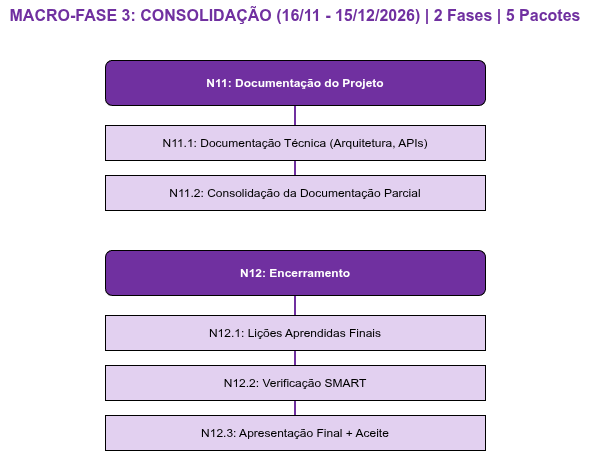

The diagram above was exported from draw.io. Its source (the exported page's mxGraphModel, read from the mxfile embedded in the PNG):
<mxGraphModel dx="2054" dy="847" grid="1" gridSize="10" guides="1" tooltips="1" connect="1" arrows="1" fold="1" page="1" pageScale="1" pageWidth="1200" pageHeight="700" math="0" shadow="0">
  <root>
    <mxCell id="0" />
    <mxCell id="1" parent="0" />
    <mxCell id="e_N11_N11.1" edge="1" parent="1" style="edgeStyle=orthogonalEdgeStyle;rounded=0;orthogonalLoop=1;jettySize=auto;html=1;strokeColor=#7030A0;strokeWidth=2;endArrow=none;endFill=0;" target="N11.1">
      <mxGeometry relative="1" as="geometry">
        <mxPoint x="390" y="130" as="sourcePoint" />
      </mxGeometry>
    </mxCell>
    <mxCell id="e_N11_N11.2" edge="1" parent="1" style="edgeStyle=orthogonalEdgeStyle;rounded=0;orthogonalLoop=1;jettySize=auto;html=1;strokeColor=#7030A0;strokeWidth=2;endArrow=none;endFill=0;" target="N11.2">
      <mxGeometry relative="1" as="geometry">
        <mxPoint x="390" y="130" as="sourcePoint" />
      </mxGeometry>
    </mxCell>
    <mxCell id="e_N12_N12.1" edge="1" parent="1" source="N12" style="edgeStyle=orthogonalEdgeStyle;rounded=0;orthogonalLoop=1;jettySize=auto;html=1;strokeColor=#7030A0;strokeWidth=2;endArrow=none;endFill=0;" target="N12.1">
      <mxGeometry relative="1" as="geometry" />
    </mxCell>
    <mxCell id="e_N12_N12.2" edge="1" parent="1" source="N12" style="edgeStyle=orthogonalEdgeStyle;rounded=0;orthogonalLoop=1;jettySize=auto;html=1;strokeColor=#7030A0;strokeWidth=2;endArrow=none;endFill=0;" target="N12.2">
      <mxGeometry relative="1" as="geometry" />
    </mxCell>
    <mxCell id="e_N12_N12.3" edge="1" parent="1" source="N12" style="edgeStyle=orthogonalEdgeStyle;rounded=0;orthogonalLoop=1;jettySize=auto;html=1;strokeColor=#7030A0;strokeWidth=2;endArrow=none;endFill=0;" target="N12.3">
      <mxGeometry relative="1" as="geometry" />
    </mxCell>
    <mxCell id="titulo" parent="1" style="text;html=1;strokeColor=none;fillColor=none;align=center;verticalAlign=middle;whiteSpace=wrap;rounded=0;fontSize=16;fontStyle=1;fontColor=#7030A0;" value="MACRO-FASE 3: CONSOLIDAÇÃO (16/11 - 15/12/2026) | 2 Fases | 5 Pacotes" vertex="1">
      <mxGeometry height="30" width="590" x="95" y="20" as="geometry" />
    </mxCell>
    <mxCell id="N11" parent="1" style="rounded=1;whiteSpace=wrap;html=1;fillColor=#7030A0;fontColor=#FFFFFF;fontSize=12;fontStyle=1;" value="N11: Documentação do Projeto" vertex="1">
      <mxGeometry height="45" width="380" x="200" y="80" as="geometry" />
    </mxCell>
    <mxCell id="N11.1" parent="1" style="rounded=0;whiteSpace=wrap;html=1;fillColor=#E2D0F0;fontColor=#000000;fontSize=12;" value="N11.1: Documentação Técnica (Arquitetura, APIs)" vertex="1">
      <mxGeometry height="35" width="380" x="200" y="145" as="geometry" />
    </mxCell>
    <mxCell id="N11.2" parent="1" style="rounded=0;whiteSpace=wrap;html=1;fillColor=#E2D0F0;fontColor=#000000;fontSize=12;" value="N11.2: Consolidação da Documentação Parcial" vertex="1">
      <mxGeometry height="35" width="380" x="200" y="195" as="geometry" />
    </mxCell>
    <mxCell id="N12" parent="1" style="rounded=1;whiteSpace=wrap;html=1;fillColor=#7030A0;fontColor=#FFFFFF;fontSize=12;fontStyle=1;" value="N12: Encerramento" vertex="1">
      <mxGeometry height="45" width="380" x="200" y="270" as="geometry" />
    </mxCell>
    <mxCell id="N12.1" parent="1" style="rounded=0;whiteSpace=wrap;html=1;fillColor=#E2D0F0;fontColor=#000000;fontSize=12;" value="N12.1: Lições Aprendidas Finais" vertex="1">
      <mxGeometry height="35" width="380" x="200" y="335" as="geometry" />
    </mxCell>
    <mxCell id="N12.2" parent="1" style="rounded=0;whiteSpace=wrap;html=1;fillColor=#E2D0F0;fontColor=#000000;fontSize=12;" value="N12.2: Verificação SMART" vertex="1">
      <mxGeometry height="35" width="380" x="200" y="385" as="geometry" />
    </mxCell>
    <mxCell id="N12.3" parent="1" style="rounded=0;whiteSpace=wrap;html=1;fillColor=#E2D0F0;fontColor=#000000;fontSize=12;" value="N12.3: Apresentação Final + Aceite" vertex="1">
      <mxGeometry height="35" width="380" x="200" y="435" as="geometry" />
    </mxCell>
  </root>
</mxGraphModel>